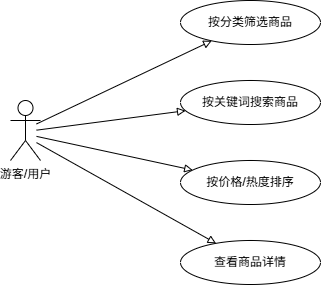

The diagram above was exported from draw.io. Its source (the exported page's mxGraphModel, read from the mxfile embedded in the PNG):
<mxGraphModel dx="1193" dy="767" grid="1" gridSize="10" guides="1" tooltips="1" connect="1" arrows="1" fold="1" page="1" pageScale="1" pageWidth="700" pageHeight="460" math="0" shadow="0">
  <root>
    <mxCell id="0" />
    <mxCell id="1" parent="0" />
    <mxCell id="102" parent="1" style="ellipse;whiteSpace=wrap;html=1;verticalAlign=middle;fontSize=12;" value="按分类筛选商品" vertex="1">
      <mxGeometry height="44" width="140" x="240" y="40" as="geometry" />
    </mxCell>
    <mxCell id="103" parent="1" style="ellipse;whiteSpace=wrap;html=1;verticalAlign=middle;fontSize=12;" value="按关键词搜索商品" vertex="1">
      <mxGeometry height="44" width="140" x="240" y="120" as="geometry" />
    </mxCell>
    <mxCell id="104" parent="1" style="ellipse;whiteSpace=wrap;html=1;verticalAlign=middle;fontSize=12;" value="按价格/热度排序" vertex="1">
      <mxGeometry height="44" width="140" x="240" y="200" as="geometry" />
    </mxCell>
    <mxCell id="105" parent="1" style="ellipse;whiteSpace=wrap;html=1;verticalAlign=middle;fontSize=12;" value="查看商品详情" vertex="1">
      <mxGeometry height="44" width="140" x="240" y="280" as="geometry" />
    </mxCell>
    <mxCell id="106" edge="1" parent="1" style="endArrow=block;endFill=0;" target="102" value="">
      <mxGeometry relative="1" as="geometry">
        <mxPoint x="96" y="163.4655172413793" as="sourcePoint" />
      </mxGeometry>
    </mxCell>
    <mxCell id="107" edge="1" parent="1" style="endArrow=block;endFill=0;" target="103" value="">
      <mxGeometry relative="1" as="geometry">
        <mxPoint x="96" y="169.6724137931035" as="sourcePoint" />
      </mxGeometry>
    </mxCell>
    <mxCell id="108" edge="1" parent="1" style="endArrow=block;endFill=0;" target="104" value="">
      <mxGeometry relative="1" as="geometry">
        <mxPoint x="96" y="175.87931034482756" as="sourcePoint" />
      </mxGeometry>
    </mxCell>
    <mxCell id="109" edge="1" parent="1" style="endArrow=block;endFill=0;" target="105" value="">
      <mxGeometry relative="1" as="geometry">
        <mxPoint x="96" y="182.08620689655174" as="sourcePoint" />
      </mxGeometry>
    </mxCell>
    <mxCell id="qhuuwZhuYfvOUrlyY_1q-109" parent="1" style="shape=umlActor;verticalLabelPosition=bottom;verticalAlign=top;html=1;outlineConnect=0;" value="游客/用户" vertex="1">
      <mxGeometry height="60" width="30" x="70" y="140" as="geometry" />
    </mxCell>
  </root>
</mxGraphModel>